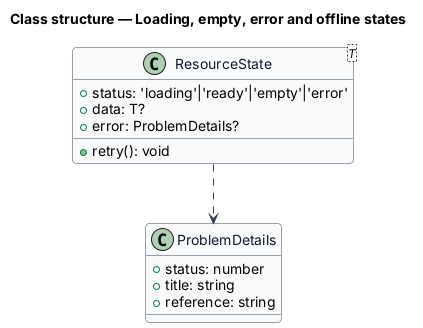

The diagram above was rendered by PlantUML. Its source (embedded in the PNG):
@startuml
skinparam backgroundColor #FFFFFF
skinparam shadowing false
skinparam roundcorner 8
skinparam defaultFontName Arial
skinparam ArrowColor #344054
skinparam class {
  BorderColor #344054
  FontColor #101828
  BackgroundColor #F9FAFB
}
title Class structure — Loading, empty, error and offline states

class ResourceState<T> {
  +status: 'loading'|'ready'|'empty'|'error'
  +data: T?
  +error: ProblemDetails?
  +retry(): void
}
class ProblemDetails {
  +status: number
  +title: string
  +reference: string
}
ResourceState ..> ProblemDetails
@enduml